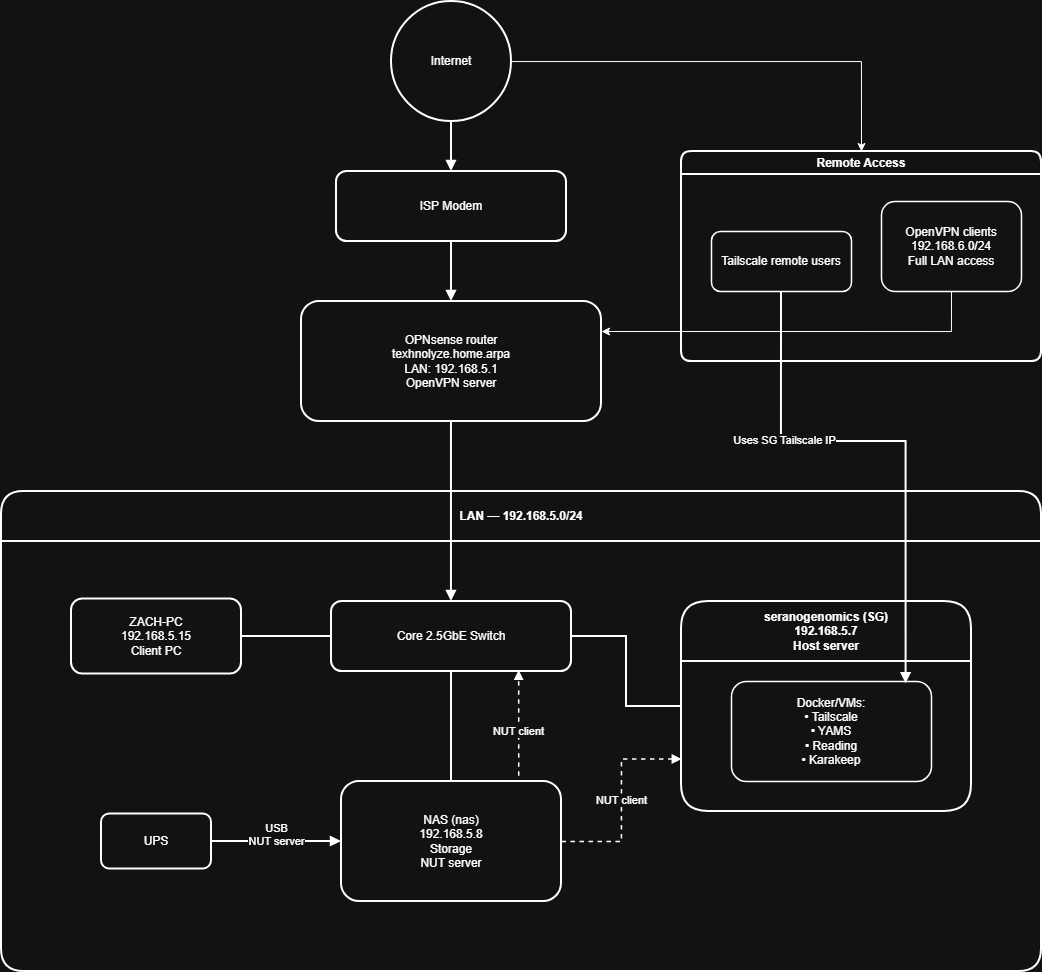

The diagram above was exported from draw.io. Its source (the exported page's mxGraphModel, read from the mxfile embedded in the PNG):
<mxGraphModel dx="1419" dy="1163" grid="1" gridSize="10" guides="1" tooltips="1" connect="1" arrows="1" fold="1" page="1" pageScale="1" pageWidth="1600" pageHeight="1200" math="0" shadow="0">
  <root>
    <mxCell id="0" />
    <mxCell id="1" parent="0" />
    <mxCell id="RHFQj5JfP2FFHTOFdlIx-6" edge="1" parent="1" source="internet" style="edgeStyle=orthogonalEdgeStyle;rounded=0;orthogonalLoop=1;jettySize=auto;html=1;entryX=0.5;entryY=0;entryDx=0;entryDy=0;" target="remote">
      <mxGeometry relative="1" as="geometry" />
    </mxCell>
    <mxCell id="internet" parent="1" style="ellipse;whiteSpace=wrap;html=1;aspect=fixed;strokeWidth=2;" value="Internet" vertex="1">
      <mxGeometry height="120" width="120" x="700" y="40" as="geometry" />
    </mxCell>
    <mxCell id="isp" parent="1" style="rounded=1;whiteSpace=wrap;html=1;strokeWidth=2;" value="ISP Modem" vertex="1">
      <mxGeometry height="70" width="230" x="645" y="210" as="geometry" />
    </mxCell>
    <mxCell id="opn" parent="1" style="rounded=1;whiteSpace=wrap;html=1;strokeWidth=2;" value="OPNsense router&lt;div&gt;texhnolyze.home.arpa&lt;br&gt;LAN: 192.168.5.1&lt;br&gt;OpenVPN server&lt;br&gt;&lt;/div&gt;" vertex="1">
      <mxGeometry height="120" width="300" x="610" y="340" as="geometry" />
    </mxCell>
    <mxCell id="lan" parent="1" style="swimlane;rounded=1;whiteSpace=wrap;html=1;strokeWidth=2;startSize=50;" value="LAN — 192.168.5.0/24" vertex="1">
      <mxGeometry height="480" width="1040" x="310" y="530" as="geometry" />
    </mxCell>
    <mxCell id="e4" edge="1" parent="lan" source="sg" style="edgeStyle=orthogonalEdgeStyle;rounded=0;orthogonalLoop=1;jettySize=auto;html=1;strokeWidth=2;endArrow=none;" target="switch">
      <mxGeometry relative="1" as="geometry" />
    </mxCell>
    <mxCell id="e5" edge="1" parent="lan" source="nas" style="edgeStyle=orthogonalEdgeStyle;rounded=0;orthogonalLoop=1;jettySize=auto;html=1;strokeWidth=2;endArrow=none;" target="switch">
      <mxGeometry relative="1" as="geometry" />
    </mxCell>
    <mxCell id="e6" edge="1" parent="lan" source="pc" style="edgeStyle=orthogonalEdgeStyle;rounded=0;orthogonalLoop=1;jettySize=auto;html=1;strokeWidth=2;endArrow=none;" target="switch">
      <mxGeometry relative="1" as="geometry" />
    </mxCell>
    <mxCell id="e10" edge="1" parent="lan" source="ups" style="edgeStyle=orthogonalEdgeStyle;rounded=0;orthogonalLoop=1;jettySize=auto;html=1;strokeWidth=2;endArrow=block;" target="nas" value="USB&lt;div&gt;NUT server&lt;/div&gt;&lt;div&gt;&lt;br&gt;&lt;/div&gt;">
      <mxGeometry relative="1" as="geometry" />
    </mxCell>
    <mxCell id="RHFQj5JfP2FFHTOFdlIx-24" edge="1" parent="lan" source="nas" style="edgeStyle=orthogonalEdgeStyle;rounded=0;orthogonalLoop=1;jettySize=auto;html=1;strokeWidth=1.5;dashed=1;endArrow=block;entryX=0.78;entryY=0.98;entryDx=0;entryDy=0;entryPerimeter=0;exitX=0.75;exitY=0;exitDx=0;exitDy=0;" target="switch" value="NUT client">
      <mxGeometry relative="1" as="geometry">
        <Array as="points">
          <mxPoint x="517" y="290" />
        </Array>
        <mxPoint x="520" y="355" as="sourcePoint" />
        <mxPoint x="640" y="220" as="targetPoint" />
      </mxGeometry>
    </mxCell>
    <mxCell id="e11" edge="1" parent="lan" source="nas" style="edgeStyle=orthogonalEdgeStyle;rounded=0;orthogonalLoop=1;jettySize=auto;html=1;strokeWidth=1.5;dashed=1;endArrow=block;entryX=0;entryY=0.75;entryDx=0;entryDy=0;" target="sg" value="NUT client">
      <mxGeometry relative="1" as="geometry" />
    </mxCell>
    <mxCell id="sg" parent="lan" style="swimlane;rounded=1;whiteSpace=wrap;html=1;strokeWidth=2;startSize=60;" value="seranogenomics (SG)&lt;br&gt;192.168.5.7&lt;br&gt;Host server" vertex="1">
      <mxGeometry height="210" width="290" x="680" y="110" as="geometry" />
    </mxCell>
    <mxCell id="sgservices" parent="sg" style="rounded=1;whiteSpace=wrap;html=1;strokeWidth=1.5;" value="Docker/VMs:&lt;br&gt;• Tailscale&lt;br&gt;&lt;div&gt;• YAMS&lt;br&gt;&lt;div&gt;• Reading&lt;br&gt;&lt;div&gt;• Karakeep&lt;/div&gt;&lt;/div&gt;&lt;/div&gt;" vertex="1">
      <mxGeometry height="100" width="200" x="50" y="80" as="geometry" />
    </mxCell>
    <mxCell id="nas" parent="lan" style="rounded=1;whiteSpace=wrap;html=1;strokeWidth=2;" value="NAS (nas)&lt;br&gt;192.168.5.8&lt;br&gt;Storage&lt;br&gt;NUT server" vertex="1">
      <mxGeometry height="120" width="220" x="340" y="290" as="geometry" />
    </mxCell>
    <mxCell id="pc" parent="lan" style="rounded=1;whiteSpace=wrap;html=1;strokeWidth=2;" value="ZACH-PC&#10;192.168.5.15&#10;Client PC" vertex="1">
      <mxGeometry height="75" width="170" x="70" y="107.5" as="geometry" />
    </mxCell>
    <mxCell id="ups" parent="lan" style="rounded=1;whiteSpace=wrap;html=1;strokeWidth=2;" value="UPS" vertex="1">
      <mxGeometry height="55" width="110" x="100" y="322.5" as="geometry" />
    </mxCell>
    <mxCell id="switch" parent="lan" style="rounded=1;whiteSpace=wrap;html=1;strokeWidth=2;" value="Core 2.5GbE Switch" vertex="1">
      <mxGeometry height="70" width="240" x="330" y="110" as="geometry" />
    </mxCell>
    <mxCell id="remote" parent="1" style="swimlane;rounded=1;whiteSpace=wrap;html=1;strokeWidth=2;" value="Remote Access" vertex="1">
      <mxGeometry height="210" width="360" x="990" y="190" as="geometry" />
    </mxCell>
    <mxCell id="ovpn" parent="remote" style="rounded=1;whiteSpace=wrap;html=1;strokeWidth=1.5;" value="OpenVPN clients&#10;192.168.6.0/24&#10;Full LAN access" vertex="1">
      <mxGeometry height="90" width="140" x="200" y="50" as="geometry" />
    </mxCell>
    <mxCell id="ts" parent="remote" style="rounded=1;whiteSpace=wrap;html=1;strokeWidth=1.5;" value="Tailscale remote users" vertex="1">
      <mxGeometry height="60" width="140" x="30" y="80" as="geometry" />
    </mxCell>
    <mxCell id="e1" edge="1" parent="1" source="internet" style="edgeStyle=orthogonalEdgeStyle;rounded=0;orthogonalLoop=1;jettySize=auto;html=1;strokeWidth=2;endArrow=block;" target="isp">
      <mxGeometry relative="1" as="geometry" />
    </mxCell>
    <mxCell id="e2" edge="1" parent="1" source="isp" style="edgeStyle=orthogonalEdgeStyle;rounded=0;orthogonalLoop=1;jettySize=auto;html=1;strokeWidth=2;endArrow=block;" target="opn">
      <mxGeometry relative="1" as="geometry" />
    </mxCell>
    <mxCell id="e3" edge="1" parent="1" source="opn" style="edgeStyle=orthogonalEdgeStyle;rounded=0;orthogonalLoop=1;jettySize=auto;html=1;strokeWidth=2;endArrow=block;">
      <mxGeometry relative="1" as="geometry">
        <Array as="points">
          <mxPoint x="760" y="640" />
        </Array>
        <mxPoint x="760" y="640" as="targetPoint" />
      </mxGeometry>
    </mxCell>
    <mxCell id="e8" edge="1" parent="1" source="ts" style="edgeStyle=orthogonalEdgeStyle;rounded=0;orthogonalLoop=1;jettySize=auto;html=1;strokeWidth=2;endArrow=block;exitX=0.5;exitY=1;exitDx=0;exitDy=0;entryX=0.873;entryY=0.023;entryDx=0;entryDy=0;entryPerimeter=0;" target="sgservices" value="Uses SG Tailscale IP">
      <mxGeometry relative="1" x="-0.4092" as="geometry">
        <mxPoint y="-1" as="offset" />
        <Array as="points">
          <mxPoint x="1090" y="480" />
          <mxPoint x="1215" y="480" />
        </Array>
        <mxPoint x="999.95" y="270.0026315789475" as="sourcePoint" />
        <mxPoint x="1160" y="720" as="targetPoint" />
      </mxGeometry>
    </mxCell>
    <mxCell id="RHFQj5JfP2FFHTOFdlIx-5" edge="1" parent="1" source="ovpn" style="edgeStyle=orthogonalEdgeStyle;rounded=0;orthogonalLoop=1;jettySize=auto;html=1;exitX=0.5;exitY=1;exitDx=0;exitDy=0;entryX=1;entryY=0.25;entryDx=0;entryDy=0;" target="opn">
      <mxGeometry relative="1" as="geometry">
        <Array as="points">
          <mxPoint x="1260" y="370" />
        </Array>
      </mxGeometry>
    </mxCell>
  </root>
</mxGraphModel>